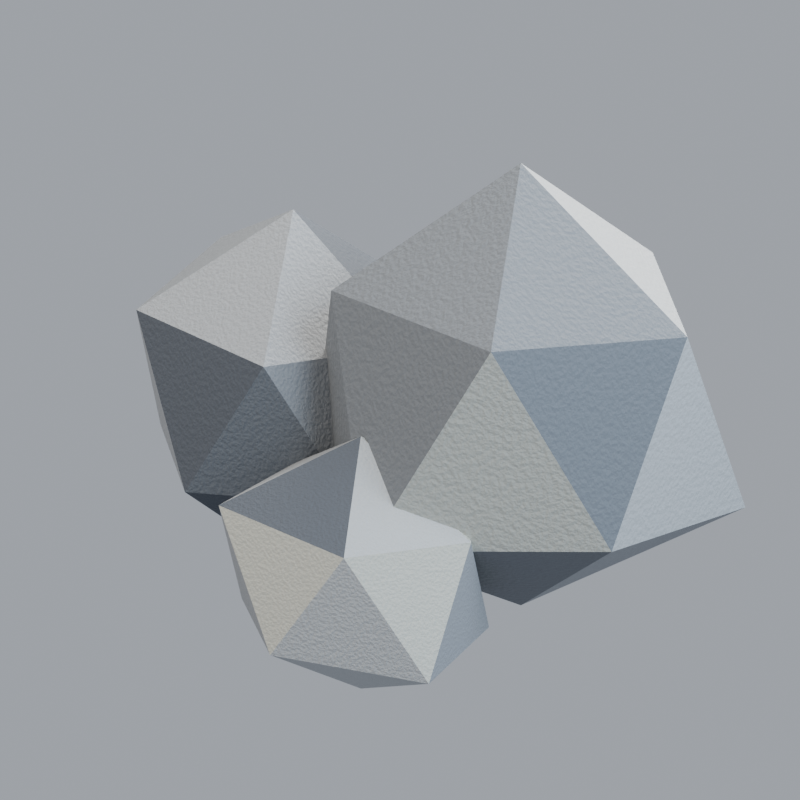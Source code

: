 # Source: icon_ore.blend  (saved by Blender 4.5.91; exported with 4.5.12 LTS)
import bpy
from mathutils import Matrix  # noqa: F401  (used for matrix-valued properties, if any)

bpy.ops.wm.read_factory_settings(use_empty=True)
scene = bpy.context.scene
scene.name = 'Scene'

# ---- collections
col_collection = bpy.data.collections.new('Collection'); scene.collection.children.link(col_collection)

# ---- materials (node trees are filled in below, after node groups)
mat_rock_facet_0 = bpy.data.materials.new('Rock facet 0')
mat_rock_facet_1 = bpy.data.materials.new('Rock facet 1')
mat_rock_facet_2 = bpy.data.materials.new('Rock facet 2')
mat_rock_facet_3 = bpy.data.materials.new('Rock facet 3')
mat_rock_facet_4 = bpy.data.materials.new('Rock facet 4')

# ---- material node trees
mat_rock_facet_0.use_nodes = True; mat_rock_facet_0.node_tree.nodes.clear()
_N = mat_rock_facet_0.node_tree.nodes; _L = mat_rock_facet_0.node_tree.links
n0 = _N.new('ShaderNodeBsdfPrincipled'); n0.name = 'Principled BSDF'; n0.location = (-200, 100)
n0.inputs[0].default_value = (0.147, 0.162, 0.1845, 1.0)
n0.inputs[1].default_value = 0.08
n0.inputs[2].default_value = 0.78
n1 = _N.new('ShaderNodeOutputMaterial'); n1.name = 'Material Output'; n1.location = (200, 100)
n2 = _N.new('ShaderNodeTexNoise'); n2.name = 'Noise Texture'; n2.location = (0, 0)
n2.inputs[2].default_value = 80.0
n3 = _N.new('ShaderNodeBump'); n3.name = 'Bump'; n3.location = (0, 0)
n3.inputs[0].default_value = 0.22
n3.inputs[1].default_value = 0.025
_L.new(n0.outputs[0], n1.inputs[0])
_L.new(n2.outputs[0], n3.inputs[3])
_L.new(n3.outputs[0], n0.inputs[5])
n1.is_active_output = True
mat_rock_facet_1.use_nodes = True; mat_rock_facet_1.node_tree.nodes.clear()
_N = mat_rock_facet_1.node_tree.nodes; _L = mat_rock_facet_1.node_tree.links
n0 = _N.new('ShaderNodeBsdfPrincipled'); n0.name = 'Principled BSDF'; n0.location = (-200, 100)
n0.inputs[0].default_value = (0.2705, 0.2874, 0.314, 1.0)
n0.inputs[1].default_value = 0.08
n0.inputs[2].default_value = 0.78
n1 = _N.new('ShaderNodeOutputMaterial'); n1.name = 'Material Output'; n1.location = (200, 100)
n2 = _N.new('ShaderNodeTexNoise'); n2.name = 'Noise Texture'; n2.location = (0, 0)
n2.inputs[2].default_value = 80.0
n3 = _N.new('ShaderNodeBump'); n3.name = 'Bump'; n3.location = (0, 0)
n3.inputs[0].default_value = 0.22
n3.inputs[1].default_value = 0.025
_L.new(n0.outputs[0], n1.inputs[0])
_L.new(n2.outputs[0], n3.inputs[3])
_L.new(n3.outputs[0], n0.inputs[5])
n1.is_active_output = True
mat_rock_facet_2.use_nodes = True; mat_rock_facet_2.node_tree.nodes.clear()
_N = mat_rock_facet_2.node_tree.nodes; _L = mat_rock_facet_2.node_tree.links
n0 = _N.new('ShaderNodeBsdfPrincipled'); n0.name = 'Principled BSDF'; n0.location = (-200, 100)
n0.inputs[0].default_value = (0.402, 0.4179, 0.4342, 1.0)
n0.inputs[1].default_value = 0.08
n0.inputs[2].default_value = 0.78
n1 = _N.new('ShaderNodeOutputMaterial'); n1.name = 'Material Output'; n1.location = (200, 100)
n2 = _N.new('ShaderNodeTexNoise'); n2.name = 'Noise Texture'; n2.location = (0, 0)
n2.inputs[2].default_value = 80.0
n3 = _N.new('ShaderNodeBump'); n3.name = 'Bump'; n3.location = (0, 0)
n3.inputs[0].default_value = 0.22
n3.inputs[1].default_value = 0.025
_L.new(n0.outputs[0], n1.inputs[0])
_L.new(n2.outputs[0], n3.inputs[3])
_L.new(n3.outputs[0], n0.inputs[5])
n1.is_active_output = True
mat_rock_facet_3.use_nodes = True; mat_rock_facet_3.node_tree.nodes.clear()
_N = mat_rock_facet_3.node_tree.nodes; _L = mat_rock_facet_3.node_tree.links
n0 = _N.new('ShaderNodeBsdfPrincipled'); n0.name = 'Principled BSDF'; n0.location = (-200, 100)
n0.inputs[0].default_value = (0.07421, 0.0865, 0.1095, 1.0)
n0.inputs[1].default_value = 0.08
n0.inputs[2].default_value = 0.78
n1 = _N.new('ShaderNodeOutputMaterial'); n1.name = 'Material Output'; n1.location = (200, 100)
n2 = _N.new('ShaderNodeTexNoise'); n2.name = 'Noise Texture'; n2.location = (0, 0)
n2.inputs[2].default_value = 80.0
n3 = _N.new('ShaderNodeBump'); n3.name = 'Bump'; n3.location = (0, 0)
n3.inputs[0].default_value = 0.22
n3.inputs[1].default_value = 0.025
_L.new(n0.outputs[0], n1.inputs[0])
_L.new(n2.outputs[0], n3.inputs[3])
_L.new(n3.outputs[0], n0.inputs[5])
n1.is_active_output = True
mat_rock_facet_4.use_nodes = True; mat_rock_facet_4.node_tree.nodes.clear()
_N = mat_rock_facet_4.node_tree.nodes; _L = mat_rock_facet_4.node_tree.links
n0 = _N.new('ShaderNodeBsdfPrincipled'); n0.name = 'Principled BSDF'; n0.location = (-200, 100)
n0.inputs[0].default_value = (0.4564, 0.4621, 0.4233, 1.0)
n0.inputs[1].default_value = 0.08
n0.inputs[2].default_value = 0.78
n1 = _N.new('ShaderNodeOutputMaterial'); n1.name = 'Material Output'; n1.location = (200, 100)
n2 = _N.new('ShaderNodeTexNoise'); n2.name = 'Noise Texture'; n2.location = (0, 0)
n2.inputs[2].default_value = 80.0
n3 = _N.new('ShaderNodeBump'); n3.name = 'Bump'; n3.location = (0, 0)
n3.inputs[0].default_value = 0.22
n3.inputs[1].default_value = 0.025
_L.new(n0.outputs[0], n1.inputs[0])
_L.new(n2.outputs[0], n3.inputs[3])
_L.new(n3.outputs[0], n0.inputs[5])
n1.is_active_output = True

# ---- world
world_world = bpy.data.worlds.new('World'); scene.world = world_world
world_world.use_nodes = True; world_world.node_tree.nodes.clear()
_N = world_world.node_tree.nodes; _L = world_world.node_tree.links
n0 = _N.new('ShaderNodeOutputWorld'); n0.name = 'World Output'; n0.location = (200, 100)
n1 = _N.new('ShaderNodeBackground'); n1.name = 'Background'; n1.location = (-200, 100)
n1.inputs[0].default_value = (0.65, 0.7, 0.78, 1.0)
n1.inputs[1].default_value = 0.6
_L.new(n1.outputs[0], n0.inputs[0])
n0.is_active_output = True
world_world.color = (0.05088, 0.05088, 0.05088)
world_world.sun_shadow_jitter_overblur = 0.0

# ---- cameras
cam_ui_orthographic_camera = bpy.data.cameras.new('UI orthographic camera')
cam_ui_orthographic_camera.type = 'ORTHO'
cam_ui_orthographic_camera.clip_start = 0.01
cam_ui_orthographic_camera.clip_end = 100.0
cam_ui_orthographic_camera.ortho_scale = 1.845

# ---- lights
light_warm_key = bpy.data.lights.new('Warm key', 'AREA')
light_warm_key.color = (1.0, 0.89, 0.72)
light_warm_key.energy = 650.0
light_warm_key.shape = 'DISK'
light_warm_key.size = 5.0
light_cool_fill = bpy.data.lights.new('Cool fill', 'AREA')
light_cool_fill.color = (0.73, 0.87, 1.0)
light_cool_fill.energy = 420.0
light_cool_fill.shape = 'DISK'
light_cool_fill.size = 4.0
light_edge_light = bpy.data.lights.new('Edge light', 'AREA')
light_edge_light.color = (1.0, 0.96, 0.87)
light_edge_light.energy = 850.0
light_edge_light.shape = 'DISK'
light_edge_light.size = 4.0

# ---- meshes
me_icosphere = bpy.data.meshes.new('Icosphere')
me_icosphere.from_pydata([(0.0, 0.0, -1.039), (0.6447, -0.4684, -0.3985), (-0.2556, -0.7866, -0.4136), (-0.8492, 0.0, -0.4246), (-0.2326, 0.7159, -0.3764), (0.6916, 0.5025, -0.4274), (0.2677, -0.8238, 0.4331), (-0.7159, -0.5201, 0.4424), (-0.7754, 0.5634, 0.4792), (0.2553, 0.7857, 0.4131), (0.7666, 0.0, 0.3833), (0.0, 0.0, 0.9991)], [], [(0, 1, 2), (1, 0, 5), (0, 2, 3), (0, 3, 4), (0, 4, 5), (1, 5, 10), (2, 1, 6), (3, 2, 7), (4, 3, 8), (5, 4, 9), (1, 10, 6), (2, 6, 7), (3, 7, 8), (4, 8, 9), (5, 9, 10), (6, 10, 11), (7, 6, 11), (8, 7, 11), (9, 8, 11), (10, 9, 11)])
me_icosphere.polygons.foreach_set('material_index', [3, 2, 3, 1, 0, 3, 0, 1, 4, 4, 1, 3, 0, 2, 3, 1, 1, 0, 1, 3])
_uv = me_icosphere.uv_layers.new(name='UVMap')
_uv.uv.foreach_set('vector', [0.1818, 0.0, 0.2727, 0.1575, 0.09091, 0.1575, 0.2727, 0.1575, 0.3636, 0.0, 0.4545, 0.1575, 0.9091, 0.0, 1.0, 0.1575, 0.8182, 0.1575, 0.7273, 0.0, 0.8182, 0.1575, 0.6364, 0.1575, 0.5455, 0.0, 0.6364, 0.1575, 0.4545, 0.1575, 0.2727, 0.1575, 0.4545, 0.1575, 0.3636, 0.3149, 0.09091, 0.1575, 0.2727, 0.1575, 0.1818, 0.3149, 0.8182, 0.1575, 1.0, 0.1575, 0.9091, 0.3149, 0.6364, 0.1575, 0.8182, 0.1575, 0.7273, 0.3149, 0.4545, 0.1575, 0.6364, 0.1575, 0.5455, 0.3149, 0.2727, 0.1575, 0.3636, 0.3149, 0.1818, 0.3149, 0.09091, 0.1575, 0.1818, 0.3149, 0.0, 0.3149, 0.8182, 0.1575, 0.9091, 0.3149, 0.7273, 0.3149, 0.6364, 0.1575, 0.7273, 0.3149, 0.5455, 0.3149, 0.4545, 0.1575, 0.5455, 0.3149, 0.3636, 0.3149, 0.1818, 0.3149, 0.3636, 0.3149, 0.2727, 0.4724, 0.0, 0.3149, 0.1818, 0.3149, 0.09091, 0.4724, 0.7273, 0.3149, 0.9091, 0.3149, 0.8182, 0.4724, 0.5455, 0.3149, 0.7273, 0.3149, 0.6364, 0.4724, 0.3636, 0.3149, 0.5455, 0.3149, 0.4545, 0.4724])
me_icosphere.materials.append(mat_rock_facet_0)
me_icosphere.materials.append(mat_rock_facet_1)
me_icosphere.materials.append(mat_rock_facet_2)
me_icosphere.materials.append(mat_rock_facet_3)
me_icosphere.materials.append(mat_rock_facet_4)
me_icosphere.update()
me_icosphere_001 = bpy.data.meshes.new('Icosphere.001')
me_icosphere_001.from_pydata([(0.0, 0.0, -0.9072), (0.6535, -0.4748, -0.4039), (-0.2974, -0.9153, -0.4812), (-0.9728, 0.0, -0.4864), (-0.2941, 0.9052, -0.4759), (0.7885, 0.5729, -0.4873), (0.3076, -0.9468, 0.4978), (-0.6657, -0.4836, 0.4114), (-0.6329, 0.4598, 0.3911), (0.2531, 0.779, 0.4096), (0.7867, 0.0, 0.3933), (0.0, 0.0, 0.9545)], [], [(0, 1, 2), (1, 0, 5), (0, 2, 3), (0, 3, 4), (0, 4, 5), (1, 5, 10), (2, 1, 6), (3, 2, 7), (4, 3, 8), (5, 4, 9), (1, 10, 6), (2, 6, 7), (3, 7, 8), (4, 8, 9), (5, 9, 10), (6, 10, 11), (7, 6, 11), (8, 7, 11), (9, 8, 11), (10, 9, 11)])
me_icosphere_001.polygons.foreach_set('material_index', [0, 1, 4, 3, 2, 2, 4, 0, 4, 0, 0, 0, 3, 4, 0, 0, 0, 4, 4, 2])
_uv = me_icosphere_001.uv_layers.new(name='UVMap')
_uv.uv.foreach_set('vector', [0.1818, 0.0, 0.2727, 0.1575, 0.09091, 0.1575, 0.2727, 0.1575, 0.3636, 0.0, 0.4545, 0.1575, 0.9091, 0.0, 1.0, 0.1575, 0.8182, 0.1575, 0.7273, 0.0, 0.8182, 0.1575, 0.6364, 0.1575, 0.5455, 0.0, 0.6364, 0.1575, 0.4545, 0.1575, 0.2727, 0.1575, 0.4545, 0.1575, 0.3636, 0.3149, 0.09091, 0.1575, 0.2727, 0.1575, 0.1818, 0.3149, 0.8182, 0.1575, 1.0, 0.1575, 0.9091, 0.3149, 0.6364, 0.1575, 0.8182, 0.1575, 0.7273, 0.3149, 0.4545, 0.1575, 0.6364, 0.1575, 0.5455, 0.3149, 0.2727, 0.1575, 0.3636, 0.3149, 0.1818, 0.3149, 0.09091, 0.1575, 0.1818, 0.3149, 0.0, 0.3149, 0.8182, 0.1575, 0.9091, 0.3149, 0.7273, 0.3149, 0.6364, 0.1575, 0.7273, 0.3149, 0.5455, 0.3149, 0.4545, 0.1575, 0.5455, 0.3149, 0.3636, 0.3149, 0.1818, 0.3149, 0.3636, 0.3149, 0.2727, 0.4724, 0.0, 0.3149, 0.1818, 0.3149, 0.09091, 0.4724, 0.7273, 0.3149, 0.9091, 0.3149, 0.8182, 0.4724, 0.5455, 0.3149, 0.7273, 0.3149, 0.6364, 0.4724, 0.3636, 0.3149, 0.5455, 0.3149, 0.4545, 0.4724])
me_icosphere_001.materials.append(mat_rock_facet_0)
me_icosphere_001.materials.append(mat_rock_facet_1)
me_icosphere_001.materials.append(mat_rock_facet_2)
me_icosphere_001.materials.append(mat_rock_facet_3)
me_icosphere_001.materials.append(mat_rock_facet_4)
me_icosphere_001.update()
me_icosphere_002 = bpy.data.meshes.new('Icosphere.002')
me_icosphere_002.from_pydata([(0.0, 0.0, -0.8861), (0.7644, -0.5553, -0.4724), (-0.2645, -0.8142, -0.428), (-0.8659, 0.0, -0.4329), (-0.2958, 0.9104, -0.4786), (0.6883, 0.5001, -0.4254), (0.2497, -0.7684, 0.404), (-0.7643, -0.5553, 0.4724), (-0.7181, 0.5217, 0.4438), (0.2813, 0.8659, 0.4552), (0.8002, 0.0, 0.4001), (0.0, 0.0, 0.9881)], [], [(0, 1, 2), (1, 0, 5), (0, 2, 3), (0, 3, 4), (0, 4, 5), (1, 5, 10), (2, 1, 6), (3, 2, 7), (4, 3, 8), (5, 4, 9), (1, 10, 6), (2, 6, 7), (3, 7, 8), (4, 8, 9), (5, 9, 10), (6, 10, 11), (7, 6, 11), (8, 7, 11), (9, 8, 11), (10, 9, 11)])
me_icosphere_002.polygons.foreach_set('material_index', [2, 2, 1, 4, 2, 1, 2, 1, 3, 2, 4, 4, 1, 3, 4, 2, 3, 1, 3, 4])
_uv = me_icosphere_002.uv_layers.new(name='UVMap')
_uv.uv.foreach_set('vector', [0.1818, 0.0, 0.2727, 0.1575, 0.09091, 0.1575, 0.2727, 0.1575, 0.3636, 0.0, 0.4545, 0.1575, 0.9091, 0.0, 1.0, 0.1575, 0.8182, 0.1575, 0.7273, 0.0, 0.8182, 0.1575, 0.6364, 0.1575, 0.5455, 0.0, 0.6364, 0.1575, 0.4545, 0.1575, 0.2727, 0.1575, 0.4545, 0.1575, 0.3636, 0.3149, 0.09091, 0.1575, 0.2727, 0.1575, 0.1818, 0.3149, 0.8182, 0.1575, 1.0, 0.1575, 0.9091, 0.3149, 0.6364, 0.1575, 0.8182, 0.1575, 0.7273, 0.3149, 0.4545, 0.1575, 0.6364, 0.1575, 0.5455, 0.3149, 0.2727, 0.1575, 0.3636, 0.3149, 0.1818, 0.3149, 0.09091, 0.1575, 0.1818, 0.3149, 0.0, 0.3149, 0.8182, 0.1575, 0.9091, 0.3149, 0.7273, 0.3149, 0.6364, 0.1575, 0.7273, 0.3149, 0.5455, 0.3149, 0.4545, 0.1575, 0.5455, 0.3149, 0.3636, 0.3149, 0.1818, 0.3149, 0.3636, 0.3149, 0.2727, 0.4724, 0.0, 0.3149, 0.1818, 0.3149, 0.09091, 0.4724, 0.7273, 0.3149, 0.9091, 0.3149, 0.8182, 0.4724, 0.5455, 0.3149, 0.7273, 0.3149, 0.6364, 0.4724, 0.3636, 0.3149, 0.5455, 0.3149, 0.4545, 0.4724])
me_icosphere_002.materials.append(mat_rock_facet_0)
me_icosphere_002.materials.append(mat_rock_facet_1)
me_icosphere_002.materials.append(mat_rock_facet_2)
me_icosphere_002.materials.append(mat_rock_facet_3)
me_icosphere_002.materials.append(mat_rock_facet_4)
me_icosphere_002.update()

# ---- objects
ob_warm_key = bpy.data.objects.new('Warm key', light_warm_key)
ob_cool_fill = bpy.data.objects.new('Cool fill', light_cool_fill)
ob_edge_light = bpy.data.objects.new('Edge light', light_edge_light)
ob_ui_orthographic_camera = bpy.data.objects.new('UI orthographic camera', cam_ui_orthographic_camera)
ob_faceted_mineral_lump = bpy.data.objects.new('Faceted mineral lump', me_icosphere)
ob_faceted_mineral_lump_001 = bpy.data.objects.new('Faceted mineral lump.001', me_icosphere_001)
ob_faceted_mineral_lump_002 = bpy.data.objects.new('Faceted mineral lump.002', me_icosphere_002)

# ---- transforms, parenting, visibility, modifiers, constraints
ob_warm_key.location = (-3.0, -4.0, 6.0)
ob_warm_key.rotation_euler = (0.6947, -4.874e-08, -0.6435)
ob_cool_fill.location = (4.0, -1.0, 3.0)
ob_cool_fill.rotation_euler = (0.9418, 9.221e-09, 1.326)
ob_edge_light.location = (0.0, 4.0, 4.0)
ob_edge_light.rotation_euler = (0.7854, -6.182e-08, -3.142)
ob_ui_orthographic_camera.location = (3.009, -5.14, 2.645)
ob_ui_orthographic_camera.rotation_euler = (1.151, -1.589e-08, 0.5404)
ob_faceted_mineral_lump.location = (-0.38, 0.03, -0.07)
ob_faceted_mineral_lump.scale = (0.42, 0.39, 0.44)
ob_faceted_mineral_lump_001.location = (0.25, 0.0, 0.07)
ob_faceted_mineral_lump_001.scale = (0.57, 0.45, 0.6)
ob_faceted_mineral_lump_002.location = (0.03, -0.35, -0.3)
ob_faceted_mineral_lump_002.scale = (0.37, 0.3, 0.34)

# ---- collection membership
scene.collection.objects.link(ob_warm_key)
scene.collection.objects.link(ob_cool_fill)
scene.collection.objects.link(ob_edge_light)
scene.collection.objects.link(ob_ui_orthographic_camera)
col_collection.objects.link(ob_faceted_mineral_lump)
col_collection.objects.link(ob_faceted_mineral_lump_001)
col_collection.objects.link(ob_faceted_mineral_lump_002)

# ---- scene / render settings (as saved in the file)
scene.camera = ob_ui_orthographic_camera
scene.frame_start = 1; scene.frame_end = 250; scene.frame_set(1)
scene.render.engine = 'CYCLES'
scene.render.resolution_x = 512
scene.render.resolution_y = 512
scene.render.film_transparent = True
scene.cycles.samples = 24
scene.cycles.max_bounces = 5
bpy.context.view_layer.update()
